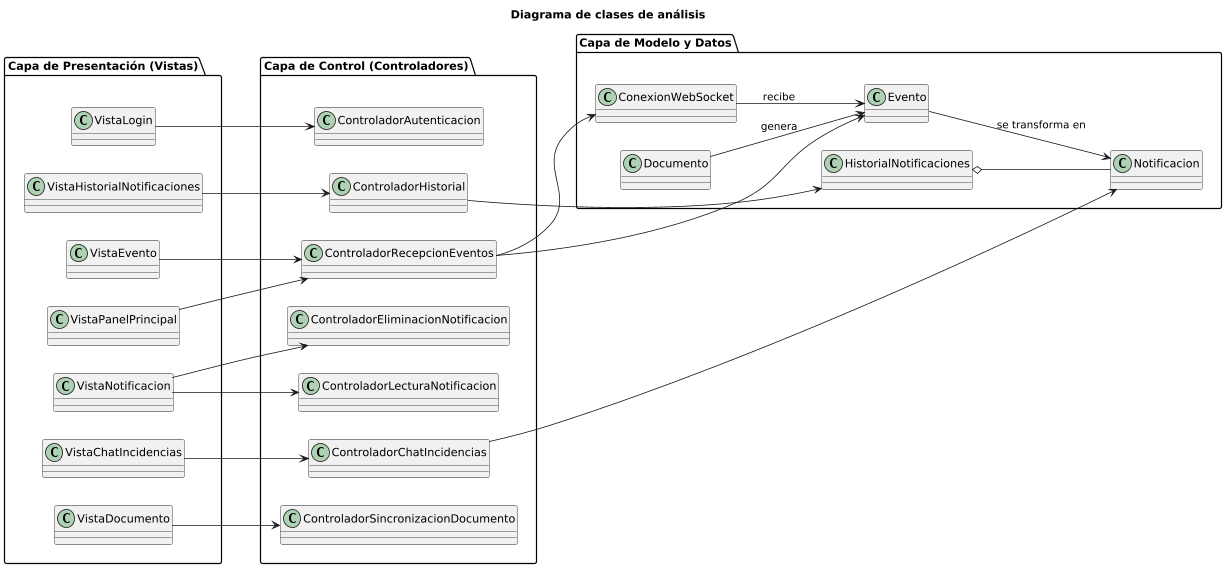

The diagram above was rendered by PlantUML. Its source (embedded in the PNG):
@startuml
' Forzar la disposición de izquierda a derecha
left to right direction
' Ajustar la escala para que quepa mejor en Google Docs
scale 0.8
' Evitar que las cajas sean demasiado anchas
skinparam classAttributeIconSize 0
title Diagrama de clases de análisis 
' --- DEFINICIÓN DE CLASES POR CAPAS ---
package "Capa de Presentación (Vistas)" {
  class VistaLogin
  class VistaPanelPrincipal
  class VistaHistorialNotificaciones
  class VistaNotificacion
  class VistaChatIncidencias
  class VistaDocumento
  class VistaEvento
}
package "Capa de Control (Controladores)" {
  class ControladorAutenticacion
  class ControladorRecepcionEventos
  class ControladorHistorial
  class ControladorLecturaNotificacion
  class ControladorEliminacionNotificacion
  class ControladorChatIncidencias
  class ControladorSincronizacionDocumento
}
package "Capa de Modelo y Datos" {
  class Documento
  class Evento
  class Notificacion
  class HistorialNotificaciones
  class ConexionWebSocket
}
' --- FORZAR DISPOSICIÓN HORIZONTAL DE PAQUETES ---
"Capa de Presentación (Vistas)" -[hidden]right-> "Capa de Control (Controladores)"
"Capa de Control (Controladores)" -[hidden]right-> "Capa de Modelo y Datos"
' --- DEFINICIÓN DE RELACIONES ---
' Relaciones Vista -> Controlador
VistaLogin --> ControladorAutenticacion
VistaPanelPrincipal --> ControladorRecepcionEventos
VistaHistorialNotificaciones --> ControladorHistorial
VistaNotificacion --> ControladorLecturaNotificacion
VistaNotificacion --> ControladorEliminacionNotificacion
VistaChatIncidencias --> ControladorChatIncidencias
VistaDocumento --> ControladorSincronizacionDocumento
VistaEvento --> ControladorRecepcionEventos
' Relaciones Controlador -> Modelo/Datos
ControladorRecepcionEventos --> ConexionWebSocket
ControladorRecepcionEventos --> Evento
ControladorHistorial --> HistorialNotificaciones
ControladorChatIncidencias --> Notificacion
' Relaciones internas del Modelo
Documento --> Evento : "genera"
HistorialNotificaciones o-- Notificacion
Evento --> Notificacion : "se transforma en"
ConexionWebSocket --> Evento : "recibe"
@enduml